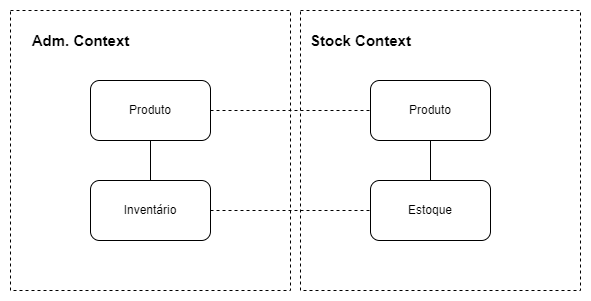

The diagram above was exported from draw.io. Its source (the exported page's mxGraphModel, read from the mxfile embedded in the PNG):
<mxGraphModel dx="1038" dy="649" grid="1" gridSize="10" guides="1" tooltips="1" connect="1" arrows="1" fold="1" page="1" pageScale="1" pageWidth="827" pageHeight="1169" math="0" shadow="0">
  <root>
    <mxCell id="0" />
    <mxCell id="1" parent="0" />
    <mxCell id="2" value="" style="whiteSpace=wrap;html=1;aspect=fixed;dashed=1;" vertex="1" parent="1">
      <mxGeometry x="900" y="100" width="280" height="280" as="geometry" />
    </mxCell>
    <mxCell id="3" value="" style="whiteSpace=wrap;html=1;aspect=fixed;dashed=1;" vertex="1" parent="1">
      <mxGeometry x="610" y="100" width="280" height="280" as="geometry" />
    </mxCell>
    <mxCell id="4" style="edgeStyle=orthogonalEdgeStyle;rounded=0;orthogonalLoop=1;jettySize=auto;html=1;entryX=0;entryY=0.5;entryDx=0;entryDy=0;fontSize=15;endArrow=none;endFill=0;dashed=1;" edge="1" source="6" target="9" parent="1">
      <mxGeometry relative="1" as="geometry" />
    </mxCell>
    <mxCell id="5" style="edgeStyle=orthogonalEdgeStyle;rounded=0;orthogonalLoop=1;jettySize=auto;html=1;endArrow=none;endFill=0;" edge="1" source="6" target="13" parent="1">
      <mxGeometry relative="1" as="geometry" />
    </mxCell>
    <mxCell id="6" value="Produto" style="rounded=1;whiteSpace=wrap;html=1;" vertex="1" parent="1">
      <mxGeometry x="690" y="170" width="120" height="60" as="geometry" />
    </mxCell>
    <mxCell id="7" value="Adm. Context" style="text;strokeColor=none;fillColor=none;html=1;fontSize=15;fontStyle=1;verticalAlign=middle;align=center;dashed=1;" vertex="1" parent="1">
      <mxGeometry x="630" y="110" width="100" height="40" as="geometry" />
    </mxCell>
    <mxCell id="8" value="Stock Context" style="text;strokeColor=none;fillColor=none;html=1;fontSize=15;fontStyle=1;verticalAlign=middle;align=center;dashed=1;" vertex="1" parent="1">
      <mxGeometry x="910" y="110" width="100" height="40" as="geometry" />
    </mxCell>
    <mxCell id="9" value="Produto" style="rounded=1;whiteSpace=wrap;html=1;" vertex="1" parent="1">
      <mxGeometry x="970" y="170" width="120" height="60" as="geometry" />
    </mxCell>
    <mxCell id="10" style="edgeStyle=orthogonalEdgeStyle;rounded=0;orthogonalLoop=1;jettySize=auto;html=1;fontSize=15;endArrow=none;endFill=0;" edge="1" source="11" target="9" parent="1">
      <mxGeometry relative="1" as="geometry" />
    </mxCell>
    <mxCell id="11" value="Estoque" style="rounded=1;whiteSpace=wrap;html=1;" vertex="1" parent="1">
      <mxGeometry x="970" y="270" width="120" height="60" as="geometry" />
    </mxCell>
    <mxCell id="12" style="edgeStyle=orthogonalEdgeStyle;rounded=0;orthogonalLoop=1;jettySize=auto;html=1;endArrow=none;endFill=0;dashed=1;" edge="1" source="13" target="11" parent="1">
      <mxGeometry relative="1" as="geometry" />
    </mxCell>
    <mxCell id="13" value="Inventário" style="rounded=1;whiteSpace=wrap;html=1;" vertex="1" parent="1">
      <mxGeometry x="690" y="270" width="120" height="60" as="geometry" />
    </mxCell>
  </root>
</mxGraphModel>